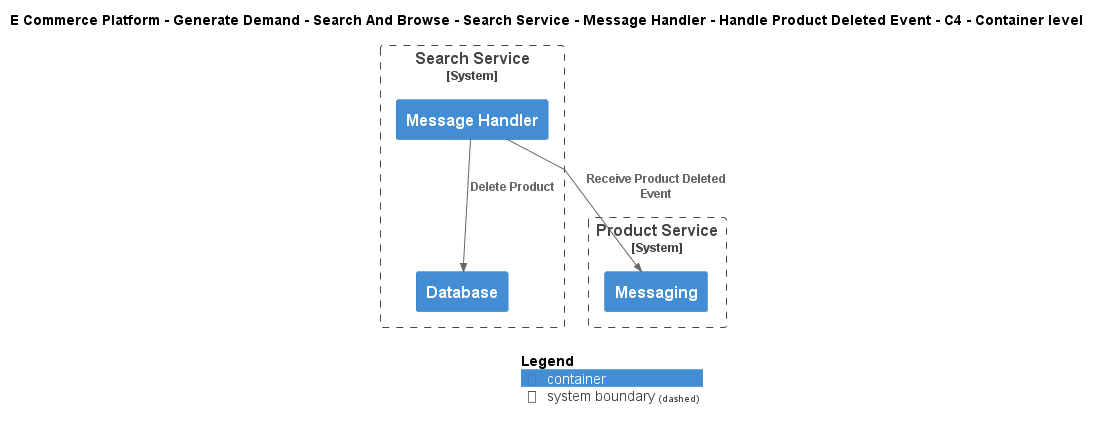

The diagram above was rendered by PlantUML. Its source (embedded in the PNG):
@startuml
!include ..\..\..\..\..\..\..\..\..\.c4s\C4_Container.puml

AddElementTag("c4interflow:lifecycle:new", $bgColor=green, $fontColor=#ffffff, $borderColor=green, $shadowing="False")
AddElementTag("c4interflow:lifecycle:changed", $bgColor=orange, $fontColor=#ffffff, $borderColor=orange, $shadowing="False")
AddElementTag("c4interflow:lifecycle:removed", $bgColor=red, $fontColor=#ffffff, $borderColor=red, $shadowing="False")

AddRelTag("c4interflow:lifecycle:new", $textColor=green, $lineColor=green)
AddRelTag("c4interflow:lifecycle:changed", $textColor=orange, $lineColor=orange)
AddRelTag("c4interflow:lifecycle:removed", $textColor=red, $lineColor=red)

SHOW_PERSON_PORTRAIT()
LAYOUT_TOP_DOWN()

skinparam linetype polyline

title E Commerce Platform - Generate Demand - Search And Browse - Search Service - Message Handler - Handle Product Deleted Event - C4 - Container level


System_Boundary(ECommercePlatform.GenerateDemand.SearchAndBrowse.SoftwareSystems.SearchService, "Search Service") {
    Container(ECommercePlatform.GenerateDemand.SearchAndBrowse.SoftwareSystems.SearchService.Containers.MessageHandler, "Message Handler", "", "")
    Container(ECommercePlatform.GenerateDemand.SearchAndBrowse.SoftwareSystems.SearchService.Containers.Database, "Database", "", "")
}

System_Boundary(ECommercePlatform.CreateProduct.ProductInformationManagement.SoftwareSystems.ProductService, "Product Service") {
    Container(ECommercePlatform.CreateProduct.ProductInformationManagement.SoftwareSystems.ProductService.Containers.Messaging, "Messaging", "", "")
}

Rel(ECommercePlatform.GenerateDemand.SearchAndBrowse.SoftwareSystems.SearchService.Containers.MessageHandler, ECommercePlatform.CreateProduct.ProductInformationManagement.SoftwareSystems.ProductService.Containers.Messaging, "Receive Product Deleted Event")
Rel(ECommercePlatform.GenerateDemand.SearchAndBrowse.SoftwareSystems.SearchService.Containers.MessageHandler, ECommercePlatform.GenerateDemand.SearchAndBrowse.SoftwareSystems.SearchService.Containers.Database, "Delete Product")


SHOW_LEGEND()
@enduml